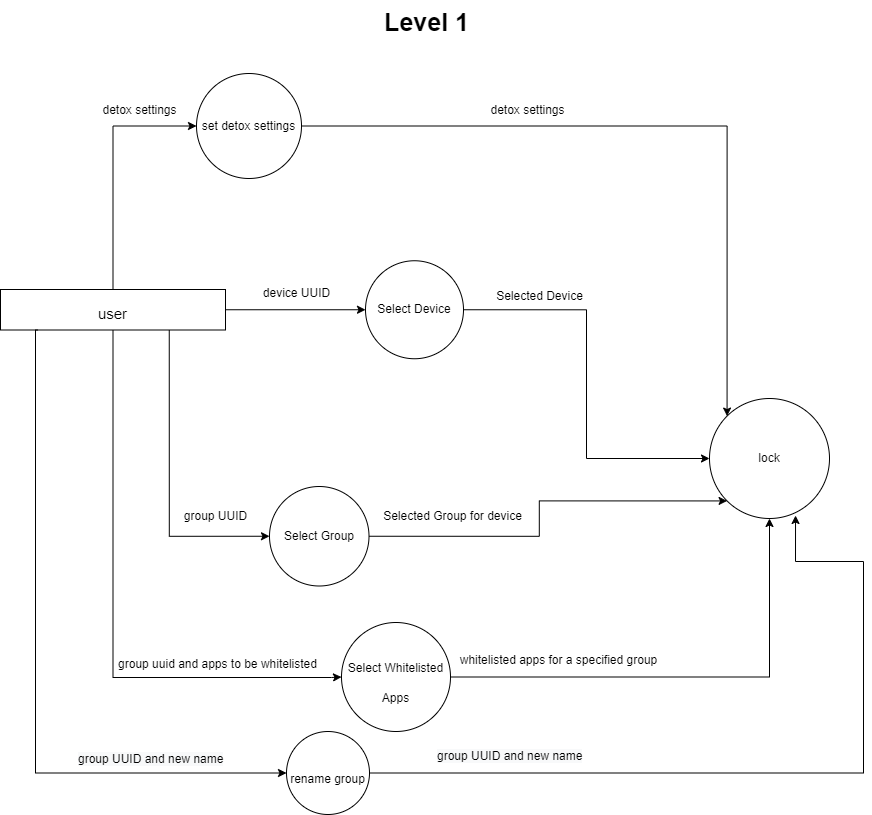

The diagram above was exported from draw.io. Its source (the exported page's mxGraphModel, read from the mxfile embedded in the PNG):
<mxGraphModel dx="868" dy="1630" grid="1" gridSize="10" guides="1" tooltips="1" connect="1" arrows="1" fold="1" page="1" pageScale="1" pageWidth="850" pageHeight="1100" math="0" shadow="0">
  <root>
    <mxCell id="0" />
    <mxCell id="1" parent="0" />
    <mxCell id="CIOa30Awcl93eVPWUvc--82" style="edgeStyle=orthogonalEdgeStyle;rounded=0;orthogonalLoop=1;jettySize=auto;html=1;exitX=0.5;exitY=1;exitDx=0;exitDy=0;entryX=0;entryY=0.5;entryDx=0;entryDy=0;fontSize=12;" parent="1" source="CIOa30Awcl93eVPWUvc--87" target="CIOa30Awcl93eVPWUvc--89" edge="1">
      <mxGeometry relative="1" as="geometry">
        <Array as="points">
          <mxPoint x="197" y="417" />
          <mxPoint x="415" y="417" />
        </Array>
      </mxGeometry>
    </mxCell>
    <mxCell id="CIOa30Awcl93eVPWUvc--84" style="edgeStyle=orthogonalEdgeStyle;rounded=0;orthogonalLoop=1;jettySize=auto;html=1;exitX=0.5;exitY=0;exitDx=0;exitDy=0;entryX=0;entryY=0.5;entryDx=0;entryDy=0;" parent="1" source="CIOa30Awcl93eVPWUvc--87" target="CIOa30Awcl93eVPWUvc--93" edge="1">
      <mxGeometry relative="1" as="geometry" />
    </mxCell>
    <mxCell id="CIOa30Awcl93eVPWUvc--85" style="edgeStyle=orthogonalEdgeStyle;rounded=0;orthogonalLoop=1;jettySize=auto;html=1;exitX=1;exitY=0.5;exitDx=0;exitDy=0;entryX=0;entryY=0.5;entryDx=0;entryDy=0;" parent="1" source="CIOa30Awcl93eVPWUvc--87" target="CIOa30Awcl93eVPWUvc--101" edge="1">
      <mxGeometry relative="1" as="geometry" />
    </mxCell>
    <mxCell id="CIOa30Awcl93eVPWUvc--86" style="edgeStyle=orthogonalEdgeStyle;rounded=0;orthogonalLoop=1;jettySize=auto;html=1;exitX=0.75;exitY=1;exitDx=0;exitDy=0;entryX=0;entryY=0.5;entryDx=0;entryDy=0;" parent="1" source="CIOa30Awcl93eVPWUvc--87" target="CIOa30Awcl93eVPWUvc--105" edge="1">
      <mxGeometry relative="1" as="geometry" />
    </mxCell>
    <mxCell id="CIOa30Awcl93eVPWUvc--87" value="&lt;font style=&quot;font-size: 15px;&quot;&gt;user&lt;/font&gt;" style="rounded=0;whiteSpace=wrap;html=1;fontSize=25;" parent="1" vertex="1">
      <mxGeometry x="84" y="29" width="225" height="40.5" as="geometry" />
    </mxCell>
    <mxCell id="CIOa30Awcl93eVPWUvc--88" style="edgeStyle=orthogonalEdgeStyle;rounded=0;orthogonalLoop=1;jettySize=auto;html=1;exitX=1;exitY=0.5;exitDx=0;exitDy=0;entryX=0.5;entryY=1;entryDx=0;entryDy=0;" parent="1" source="CIOa30Awcl93eVPWUvc--89" target="CIOa30Awcl93eVPWUvc--91" edge="1">
      <mxGeometry relative="1" as="geometry" />
    </mxCell>
    <mxCell id="CIOa30Awcl93eVPWUvc--89" value="&lt;span style=&quot;font-size: 12px;&quot;&gt;Select Whitelisted Apps&lt;/span&gt;" style="ellipse;whiteSpace=wrap;html=1;aspect=fixed;fontSize=25;align=center;" parent="1" vertex="1">
      <mxGeometry x="425" y="362" width="109" height="109" as="geometry" />
    </mxCell>
    <mxCell id="CIOa30Awcl93eVPWUvc--90" value="group uuid and apps to be whitelisted" style="text;html=1;align=center;verticalAlign=middle;resizable=0;points=[];autosize=1;strokeColor=none;fillColor=none;fontSize=12;" parent="1" vertex="1">
      <mxGeometry x="192" y="391" width="217" height="26" as="geometry" />
    </mxCell>
    <mxCell id="CIOa30Awcl93eVPWUvc--91" value="lock" style="ellipse;whiteSpace=wrap;html=1;aspect=fixed;fontSize=12;" parent="1" vertex="1">
      <mxGeometry x="793" y="138" width="120" height="120" as="geometry" />
    </mxCell>
    <mxCell id="CIOa30Awcl93eVPWUvc--92" style="edgeStyle=orthogonalEdgeStyle;rounded=0;orthogonalLoop=1;jettySize=auto;html=1;exitX=1;exitY=0.5;exitDx=0;exitDy=0;entryX=0;entryY=0;entryDx=0;entryDy=0;" parent="1" source="CIOa30Awcl93eVPWUvc--93" target="CIOa30Awcl93eVPWUvc--91" edge="1">
      <mxGeometry relative="1" as="geometry" />
    </mxCell>
    <mxCell id="CIOa30Awcl93eVPWUvc--93" value="set detox settings" style="ellipse;whiteSpace=wrap;html=1;aspect=fixed;fontSize=12;" parent="1" vertex="1">
      <mxGeometry x="280" y="-187" width="105" height="105" as="geometry" />
    </mxCell>
    <mxCell id="CIOa30Awcl93eVPWUvc--94" value="whitelisted apps for a specified group" style="text;html=1;align=center;verticalAlign=middle;resizable=0;points=[];autosize=1;strokeColor=none;fillColor=none;fontSize=12;" parent="1" vertex="1">
      <mxGeometry x="534" y="387" width="215" height="26" as="geometry" />
    </mxCell>
    <mxCell id="CIOa30Awcl93eVPWUvc--97" value="&lt;b&gt;&lt;font style=&quot;font-size: 25px;&quot;&gt;Level 1&lt;/font&gt;&lt;/b&gt;" style="text;html=1;align=center;verticalAlign=middle;resizable=0;points=[];autosize=1;strokeColor=none;fillColor=none;" parent="1" vertex="1">
      <mxGeometry x="458" y="-260" width="103" height="42" as="geometry" />
    </mxCell>
    <mxCell id="CIOa30Awcl93eVPWUvc--99" value="detox settings" style="text;html=1;align=center;verticalAlign=middle;resizable=0;points=[];autosize=1;strokeColor=none;fillColor=none;fontSize=12;" parent="1" vertex="1">
      <mxGeometry x="173" y="-165" width="100" height="30" as="geometry" />
    </mxCell>
    <mxCell id="CIOa30Awcl93eVPWUvc--100" style="edgeStyle=orthogonalEdgeStyle;rounded=0;orthogonalLoop=1;jettySize=auto;html=1;exitX=1;exitY=0.5;exitDx=0;exitDy=0;entryX=0;entryY=0.5;entryDx=0;entryDy=0;" parent="1" source="CIOa30Awcl93eVPWUvc--101" target="CIOa30Awcl93eVPWUvc--91" edge="1">
      <mxGeometry relative="1" as="geometry" />
    </mxCell>
    <mxCell id="CIOa30Awcl93eVPWUvc--101" value="Select Device" style="ellipse;whiteSpace=wrap;html=1;aspect=fixed;fontSize=12;" parent="1" vertex="1">
      <mxGeometry x="449" y="0.25" width="98" height="98" as="geometry" />
    </mxCell>
    <mxCell id="CIOa30Awcl93eVPWUvc--102" value="device UUID" style="text;html=1;align=center;verticalAlign=middle;resizable=0;points=[];autosize=1;strokeColor=none;fillColor=none;fontSize=12;" parent="1" vertex="1">
      <mxGeometry x="337" y="20" width="85" height="26" as="geometry" />
    </mxCell>
    <mxCell id="CIOa30Awcl93eVPWUvc--103" value="Selected Device" style="text;html=1;align=center;verticalAlign=middle;resizable=0;points=[];autosize=1;strokeColor=none;fillColor=none;fontSize=12;" parent="1" vertex="1">
      <mxGeometry x="570" y="23.25" width="105" height="26" as="geometry" />
    </mxCell>
    <mxCell id="CIOa30Awcl93eVPWUvc--104" style="edgeStyle=orthogonalEdgeStyle;rounded=0;orthogonalLoop=1;jettySize=auto;html=1;exitX=1;exitY=0.5;exitDx=0;exitDy=0;entryX=0;entryY=1;entryDx=0;entryDy=0;" parent="1" source="CIOa30Awcl93eVPWUvc--105" target="CIOa30Awcl93eVPWUvc--91" edge="1">
      <mxGeometry relative="1" as="geometry" />
    </mxCell>
    <mxCell id="CIOa30Awcl93eVPWUvc--105" value="Select Group" style="ellipse;whiteSpace=wrap;html=1;aspect=fixed;fontSize=12;" parent="1" vertex="1">
      <mxGeometry x="353" y="226" width="99.5" height="99.5" as="geometry" />
    </mxCell>
    <mxCell id="CIOa30Awcl93eVPWUvc--106" value="group UUID" style="text;html=1;align=center;verticalAlign=middle;resizable=0;points=[];autosize=1;strokeColor=none;fillColor=none;fontSize=12;" parent="1" vertex="1">
      <mxGeometry x="258" y="243" width="81" height="26" as="geometry" />
    </mxCell>
    <mxCell id="CIOa30Awcl93eVPWUvc--107" value="Selected Group for device" style="text;html=1;align=center;verticalAlign=middle;resizable=0;points=[];autosize=1;strokeColor=none;fillColor=none;fontSize=12;" parent="1" vertex="1">
      <mxGeometry x="457.25" y="243" width="157" height="26" as="geometry" />
    </mxCell>
    <mxCell id="CIOa30Awcl93eVPWUvc--108" value="detox settings" style="text;html=1;align=center;verticalAlign=middle;resizable=0;points=[];autosize=1;strokeColor=none;fillColor=none;fontSize=12;" parent="1" vertex="1">
      <mxGeometry x="561" y="-165" width="100" height="30" as="geometry" />
    </mxCell>
    <mxCell id="CIOa30Awcl93eVPWUvc--110" style="edgeStyle=orthogonalEdgeStyle;rounded=0;orthogonalLoop=1;jettySize=auto;html=1;entryX=0;entryY=0.5;entryDx=0;entryDy=0;" parent="1" target="CIOa30Awcl93eVPWUvc--112" edge="1">
      <mxGeometry relative="1" as="geometry">
        <mxPoint x="121.33333333333348" y="520.6666666666667" as="targetPoint" />
        <mxPoint x="121" y="69.5" as="sourcePoint" />
        <Array as="points">
          <mxPoint x="119" y="70" />
          <mxPoint x="119" y="513" />
        </Array>
      </mxGeometry>
    </mxCell>
    <mxCell id="CIOa30Awcl93eVPWUvc--111" style="edgeStyle=orthogonalEdgeStyle;rounded=0;orthogonalLoop=1;jettySize=auto;html=1;entryX=0.717;entryY=0.975;entryDx=0;entryDy=0;entryPerimeter=0;" parent="1" source="CIOa30Awcl93eVPWUvc--112" target="CIOa30Awcl93eVPWUvc--91" edge="1">
      <mxGeometry relative="1" as="geometry">
        <mxPoint x="621.0999999999999" y="301.3800000000001" as="targetPoint" />
        <Array as="points">
          <mxPoint x="947" y="513" />
          <mxPoint x="947" y="301" />
          <mxPoint x="879" y="301" />
        </Array>
      </mxGeometry>
    </mxCell>
    <mxCell id="CIOa30Awcl93eVPWUvc--112" value="&lt;span style=&quot;font-size: 12px;&quot;&gt;rename group&lt;/span&gt;" style="ellipse;whiteSpace=wrap;html=1;aspect=fixed;fontSize=25;align=center;" parent="1" vertex="1">
      <mxGeometry x="370" y="471" width="83" height="83" as="geometry" />
    </mxCell>
    <mxCell id="CIOa30Awcl93eVPWUvc--113" value="&lt;span style=&quot;color: rgb(0, 0, 0); font-family: Helvetica; font-size: 12px; font-style: normal; font-variant-ligatures: normal; font-variant-caps: normal; font-weight: 400; letter-spacing: normal; orphans: 2; text-align: center; text-indent: 0px; text-transform: none; widows: 2; word-spacing: 0px; -webkit-text-stroke-width: 0px; background-color: rgb(248, 249, 250); text-decoration-thickness: initial; text-decoration-style: initial; text-decoration-color: initial; float: none; display: inline !important;&quot;&gt;group UUID and new name&lt;/span&gt;" style="text;whiteSpace=wrap;html=1;" parent="1" vertex="1">
      <mxGeometry x="160" y="485" width="164" height="36" as="geometry" />
    </mxCell>
    <mxCell id="CIOa30Awcl93eVPWUvc--114" value="&lt;span style=&quot;color: rgb(0, 0, 0); font-family: Helvetica; font-size: 12px; font-style: normal; font-variant-ligatures: normal; font-variant-caps: normal; font-weight: 400; letter-spacing: normal; orphans: 2; text-align: center; text-indent: 0px; text-transform: none; widows: 2; word-spacing: 0px; -webkit-text-stroke-width: 0px; background-color: rgb(248, 249, 250); text-decoration-thickness: initial; text-decoration-style: initial; text-decoration-color: initial; float: none; display: inline !important;&quot;&gt;group UUID and new name&lt;/span&gt;" style="text;whiteSpace=wrap;html=1;" parent="1" vertex="1">
      <mxGeometry x="519" y="482" width="163" height="36" as="geometry" />
    </mxCell>
  </root>
</mxGraphModel>